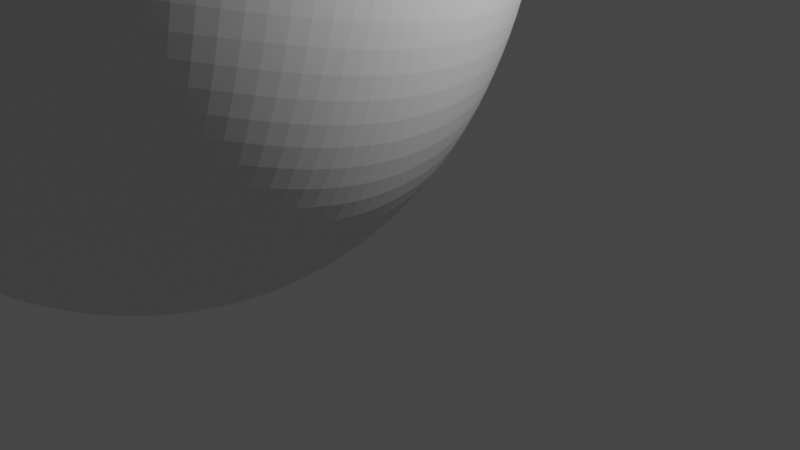 # Source: untitled.blend  (saved by Blender 2.93.21; exported with 4.5.12 LTS)
import bpy
from mathutils import Matrix  # noqa: F401  (used for matrix-valued properties, if any)

bpy.ops.wm.read_factory_settings(use_empty=True)
scene = bpy.context.scene
scene.name = 'Scene'

# ---- collections
col_collection = bpy.data.collections.new('Collection'); scene.collection.children.link(col_collection)

# ---- materials (node trees are filled in below, after node groups)
mat_material = bpy.data.materials.new('Material')
mat_material.alpha_threshold = 0.0
mat_material.use_transparent_shadow = False
mat_material.line_color = (0.0, 0.0, 0.0, 1.0)

# ---- material node trees
mat_material.use_nodes = True; mat_material.node_tree.nodes.clear()
_N = mat_material.node_tree.nodes; _L = mat_material.node_tree.links
n0 = _N.new('ShaderNodeOutputMaterial'); n0.name = 'Material Output'; n0.location = (300, 300)
n1 = _N.new('ShaderNodeBsdfPrincipled'); n1.name = 'Principled BSDF'; n1.location = (10, 300)
n1.distribution = 'GGX'
n1.subsurface_method = 'BURLEY'
n1.inputs[2].default_value = 0.4
n1.inputs[3].default_value = 1.45
n1.inputs[27].default_value = (0.0, 0.0, 0.0, 1.0)
n1.inputs[28].default_value = 1.0
_L.new(n1.outputs[0], n0.inputs[0])
n0.is_active_output = True

# ---- world
world_world = bpy.data.worlds.new('World'); scene.world = world_world
world_world.use_nodes = True; world_world.node_tree.nodes.clear()
_N = world_world.node_tree.nodes; _L = world_world.node_tree.links
n0 = _N.new('ShaderNodeOutputWorld'); n0.name = 'World Output'; n0.location = (300, 300)
n1 = _N.new('ShaderNodeBackground'); n1.name = 'Background'; n1.location = (10, 300)
n1.inputs[0].default_value = (0.05088, 0.05088, 0.05088, 1.0)
_L.new(n1.outputs[0], n0.inputs[0])
n0.is_active_output = True
world_world.color = (0.05088, 0.05088, 0.05088)
world_world.use_sun_shadow = False
world_world.sun_shadow_jitter_overblur = 0.0

# ---- cameras
cam_camera = bpy.data.cameras.new('Camera')
cam_camera.clip_end = 100.0
cam_camera.ortho_scale = 7.314

# ---- lights
light_light = bpy.data.lights.new('Light', 'POINT')
light_light.transmission_factor = 0.0
light_light.energy = 1000.0
light_light.shadow_soft_size = 0.1
light_light.shadow_maximum_resolution = 0.006
light_light.use_absolute_resolution = True

# ---- meshes
me_cube = bpy.data.meshes.new('Cube')
me_cube.from_pydata([(1.383, 1.844, 7.055), (1.849, 1.849, -1.0), (1.383, -3.576, 9.273), (1.849, -5.395, -0.4298), (-3.755, 1.844, 7.092), (-5.479, 1.301, -1.35), (-3.876, -3.756, 9.311), (-5.6, -5.943, -0.7801)], [], [(0, 4, 6, 2), (3, 2, 6, 7), (7, 6, 4, 5), (5, 1, 3, 7), (1, 0, 2, 3), (5, 4, 0, 1)])
_uv = me_cube.uv_layers.new(name='UVMap')
_uv.uv.foreach_set('vector', [0.9136, 0.7461, 0.6799, 0.7455, 0.6744, 0.4716, 0.9136, 0.4798, 0.34, 0.004275, 0.34, 0.4537, 0.101, 0.4652, 0.0, 0.0, 0.34, 0.4716, 0.4042, 0.0, 0.6664, 0.0791, 0.6704, 0.4716, 0.6707, 0.3346, 0.6704, 0.0, 1.0, 0.02294, 1.0, 0.363, 0.0, 0.8794, 0.06772, 0.5189, 0.3285, 0.4652, 0.3285, 0.9146, 0.34, 0.8517, 0.4379, 0.4716, 0.671, 0.4849, 0.6744, 0.8517])
me_cube.materials.append(mat_material)
me_cube.use_remesh_preserve_volume = False
me_cube.use_remesh_preserve_attributes = False
me_cube.use_mirror_vertex_groups = False
me_cube.update()

# ---- objects
ob_cube = bpy.data.objects.new('Cube', me_cube)
ob_light = bpy.data.objects.new('Light', light_light)
ob_camera = bpy.data.objects.new('Camera', cam_camera)

# ---- transforms, parenting, visibility, modifiers, constraints
ob_cube.location = (0.0, 0.0, 0.0)
ob_cube.lock_rotations_4d = False
ob_cube.empty_display_type = 'ARROWS'
ob_cube.lineart.crease_threshold = 0.0
_m = ob_cube.modifiers.new('Subdivision', 'SUBSURF')
_m.quality = 5
_m.levels = 5
_m.render_levels = 5
_m = ob_cube.modifiers.new('Displace', 'DISPLACE')
_m.mid_level = 0.3289
_m.strength = 0.9
ob_light.location = (4.076, 1.005, 5.904)
ob_light.rotation_euler = (0.6503, 0.05522, 1.866)
ob_light.lock_rotations_4d = False
ob_light.empty_display_type = 'ARROWS'
ob_light.color = (0.0, 0.0, 0.0, 0.0)
ob_light.lineart.crease_threshold = 0.0
ob_camera.location = (7.359, -6.926, 4.958)
ob_camera.rotation_euler = (1.109, 0.0, 0.8149)
ob_camera.lock_rotations_4d = False
ob_camera.empty_display_type = 'ARROWS'
ob_camera.color = (0.0, 0.0, 0.0, 0.0)
ob_camera.display_type = 'WIRE'
ob_camera.lineart.crease_threshold = 0.0

# ---- collection membership
col_collection.objects.link(ob_cube)
col_collection.objects.link(ob_light)
col_collection.objects.link(ob_camera)

# ---- scene / render settings (as saved in the file)
scene.camera = ob_camera
scene.frame_start = 1; scene.frame_end = 250; scene.frame_set(1)
scene.render.engine = 'BLENDER_EEVEE_NEXT'
scene.cycles.use_denoising = False
scene.cycles.samples = 128
scene.cycles.sampling_pattern = 'TABULATED_SOBOL'
scene.cycles.use_adaptive_sampling = False
scene.cycles.use_light_tree = False
scene.view_settings.view_transform = 'Filmic'
bpy.context.view_layer.update()
